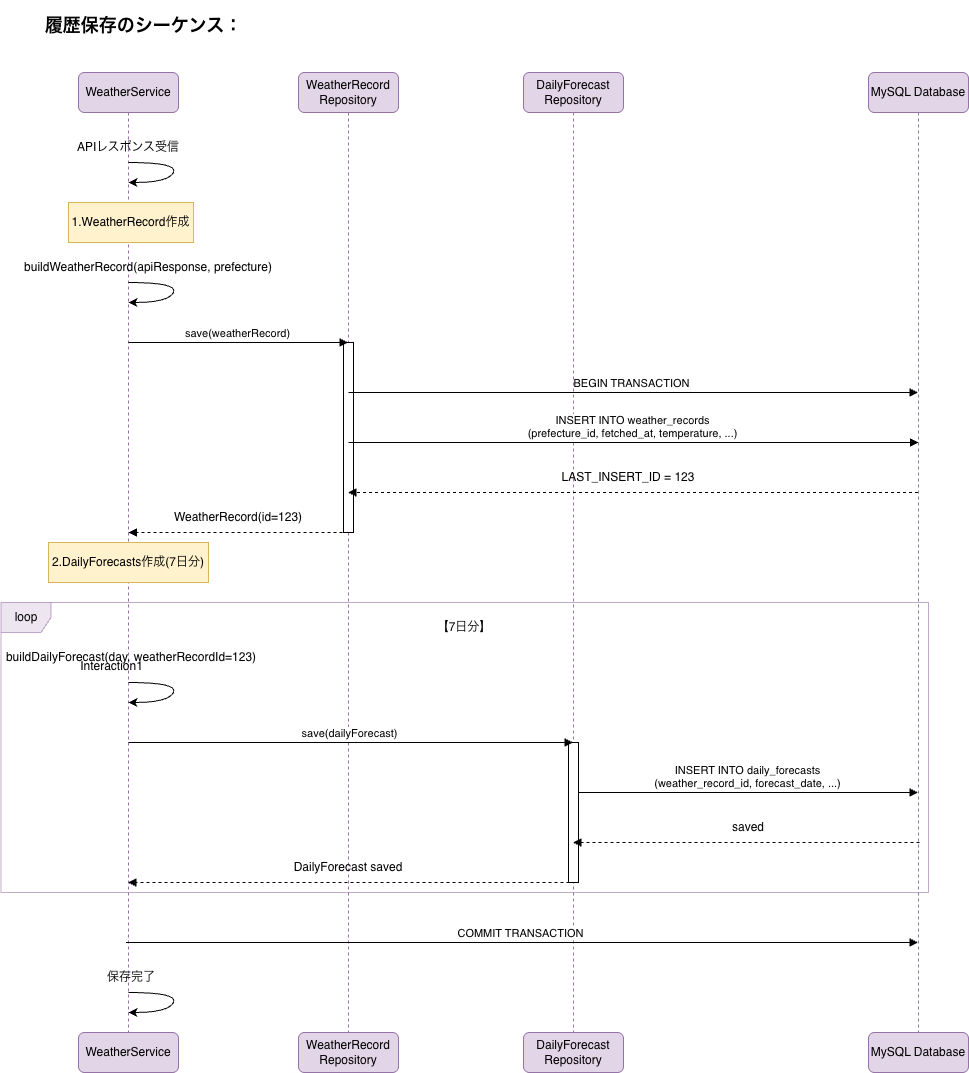

The diagram above was exported from draw.io. Its source (the exported page's mxGraphModel, read from the mxfile embedded in the PNG):
<mxGraphModel dx="1627" dy="965" grid="1" gridSize="10" guides="1" tooltips="1" connect="1" arrows="1" fold="1" page="1" pageScale="1" pageWidth="1169" pageHeight="1654" math="0" shadow="0">
  <root>
    <mxCell id="0" />
    <mxCell id="1" parent="0" />
    <mxCell id="UCZwvkLIpbr-MsCfnjjU-1" parent="1" style="text;align=center;fontStyle=1;verticalAlign=middle;spacingLeft=3;spacingRight=3;strokeColor=none;rotatable=0;points=[[0,0.5],[1,0.5]];portConstraint=eastwest;html=1;" value="&lt;h2&gt;履歴保存のシーケンス：&lt;/h2&gt;" vertex="1">
      <mxGeometry height="26" width="230" x="30" y="20" as="geometry" />
    </mxCell>
    <mxCell id="UCZwvkLIpbr-MsCfnjjU-2" parent="1" style="shape=umlLifeline;perimeter=lifelinePerimeter;whiteSpace=wrap;html=1;container=1;dropTarget=0;collapsible=0;recursiveResize=0;outlineConnect=0;portConstraint=eastwest;newEdgeStyle={&quot;curved&quot;:0,&quot;rounded&quot;:0};rounded=1;fillColor=#e1d5e7;strokeColor=#9673a6;" value="WeatherService" vertex="1">
      <mxGeometry height="960" width="100" x="80" y="80" as="geometry" />
    </mxCell>
    <mxCell id="UCZwvkLIpbr-MsCfnjjU-3" parent="1" style="shape=umlLifeline;perimeter=lifelinePerimeter;whiteSpace=wrap;html=1;container=1;dropTarget=0;collapsible=0;recursiveResize=0;outlineConnect=0;portConstraint=eastwest;newEdgeStyle={&quot;curved&quot;:0,&quot;rounded&quot;:0};rounded=1;fillColor=#e1d5e7;strokeColor=#9673a6;" value="WeatherRecord&lt;div&gt;Repository&lt;/div&gt;" vertex="1">
      <mxGeometry height="960" width="100" x="300" y="80" as="geometry" />
    </mxCell>
    <mxCell id="UCZwvkLIpbr-MsCfnjjU-17" parent="UCZwvkLIpbr-MsCfnjjU-3" style="html=1;points=[[0,0,0,0,5],[0,1,0,0,-5],[1,0,0,0,5],[1,1,0,0,-5]];perimeter=orthogonalPerimeter;outlineConnect=0;targetShapes=umlLifeline;portConstraint=eastwest;newEdgeStyle={&quot;curved&quot;:0,&quot;rounded&quot;:0};" value="" vertex="1">
      <mxGeometry height="190" width="10" x="45" y="270" as="geometry" />
    </mxCell>
    <mxCell id="UCZwvkLIpbr-MsCfnjjU-4" parent="1" style="shape=umlLifeline;perimeter=lifelinePerimeter;whiteSpace=wrap;html=1;container=1;dropTarget=0;collapsible=0;recursiveResize=0;outlineConnect=0;portConstraint=eastwest;newEdgeStyle={&quot;curved&quot;:0,&quot;rounded&quot;:0};rounded=1;fillColor=#e1d5e7;strokeColor=#9673a6;" value="DailyForecast&lt;div&gt;Repository&lt;/div&gt;" vertex="1">
      <mxGeometry height="960" width="100" x="525" y="80" as="geometry" />
    </mxCell>
    <mxCell id="UCZwvkLIpbr-MsCfnjjU-28" parent="UCZwvkLIpbr-MsCfnjjU-4" style="html=1;points=[[0,0,0,0,5],[0,1,0,0,-5],[1,0,0,0,5],[1,1,0,0,-5]];perimeter=orthogonalPerimeter;outlineConnect=0;targetShapes=umlLifeline;portConstraint=eastwest;newEdgeStyle={&quot;curved&quot;:0,&quot;rounded&quot;:0};" value="" vertex="1">
      <mxGeometry height="140" width="10" x="45" y="670" as="geometry" />
    </mxCell>
    <mxCell id="UCZwvkLIpbr-MsCfnjjU-5" parent="1" style="shape=umlLifeline;perimeter=lifelinePerimeter;whiteSpace=wrap;html=1;container=1;dropTarget=0;collapsible=0;recursiveResize=0;outlineConnect=0;portConstraint=eastwest;newEdgeStyle={&quot;curved&quot;:0,&quot;rounded&quot;:0};rounded=1;fillColor=#e1d5e7;strokeColor=#9673a6;" value="MySQL Database" vertex="1">
      <mxGeometry height="960" width="100" x="870" y="80" as="geometry" />
    </mxCell>
    <mxCell id="UCZwvkLIpbr-MsCfnjjU-6" parent="1" style="rounded=1;whiteSpace=wrap;html=1;fillColor=#e1d5e7;strokeColor=#9673a6;" value="WeatherService" vertex="1">
      <mxGeometry height="40" width="100" x="80" y="1040" as="geometry" />
    </mxCell>
    <mxCell id="UCZwvkLIpbr-MsCfnjjU-7" parent="1" style="rounded=1;whiteSpace=wrap;html=1;fillColor=#e1d5e7;strokeColor=#9673a6;" value="WeatherRecord&lt;div&gt;Repository&lt;/div&gt;" vertex="1">
      <mxGeometry height="40" width="100" x="300" y="1040" as="geometry" />
    </mxCell>
    <mxCell id="UCZwvkLIpbr-MsCfnjjU-8" parent="1" style="rounded=1;whiteSpace=wrap;html=1;fillColor=#e1d5e7;strokeColor=#9673a6;" value="DailyForecast&lt;div&gt;Repository&lt;/div&gt;" vertex="1">
      <mxGeometry height="40" width="100" x="525" y="1040" as="geometry" />
    </mxCell>
    <mxCell id="UCZwvkLIpbr-MsCfnjjU-9" parent="1" style="rounded=1;whiteSpace=wrap;html=1;fillColor=#e1d5e7;strokeColor=#9673a6;" value="MySQL Database" vertex="1">
      <mxGeometry height="40" width="100" x="870" y="1040" as="geometry" />
    </mxCell>
    <mxCell id="UCZwvkLIpbr-MsCfnjjU-10" edge="1" parent="1" style="curved=1;endArrow=classic;html=1;rounded=0;" value="">
      <mxGeometry height="50" relative="1" width="50" as="geometry">
        <Array as="points">
          <mxPoint x="180" y="170" />
          <mxPoint x="170" y="190" />
        </Array>
        <mxPoint x="130" y="170" as="sourcePoint" />
        <mxPoint x="130" y="190" as="targetPoint" />
      </mxGeometry>
    </mxCell>
    <mxCell id="UCZwvkLIpbr-MsCfnjjU-11" parent="1" style="text;html=1;whiteSpace=wrap;strokeColor=none;fillColor=none;align=center;verticalAlign=middle;rounded=0;" value="APIレスポンス受信" vertex="1">
      <mxGeometry height="30" width="120" x="70" y="140" as="geometry" />
    </mxCell>
    <mxCell id="UCZwvkLIpbr-MsCfnjjU-12" parent="1" style="rounded=0;whiteSpace=wrap;html=1;fillColor=#fff2cc;strokeColor=#d6b656;" value="1.WeatherRecord作成" vertex="1">
      <mxGeometry height="40" width="125" x="70" y="210" as="geometry" />
    </mxCell>
    <mxCell id="UCZwvkLIpbr-MsCfnjjU-13" edge="1" parent="1" style="curved=1;endArrow=classic;html=1;rounded=0;" value="">
      <mxGeometry height="50" relative="1" width="50" as="geometry">
        <Array as="points">
          <mxPoint x="180" y="290" />
          <mxPoint x="170" y="310" />
        </Array>
        <mxPoint x="130" y="290" as="sourcePoint" />
        <mxPoint x="130" y="310" as="targetPoint" />
      </mxGeometry>
    </mxCell>
    <mxCell id="UCZwvkLIpbr-MsCfnjjU-14" parent="1" style="text;html=1;whiteSpace=wrap;strokeColor=none;fillColor=none;align=center;verticalAlign=middle;rounded=0;" value="buildWeatherRecord(apiResponse, prefecture)" vertex="1">
      <mxGeometry height="30" width="260" x="20" y="260" as="geometry" />
    </mxCell>
    <mxCell id="UCZwvkLIpbr-MsCfnjjU-16" edge="1" parent="1" style="html=1;verticalAlign=bottom;endArrow=block;curved=0;rounded=0;" target="UCZwvkLIpbr-MsCfnjjU-3" value="save(weatherRecord)">
      <mxGeometry relative="1" width="80" x="-0.0044" as="geometry">
        <mxPoint as="offset" />
        <mxPoint x="130" y="350" as="sourcePoint" />
        <mxPoint x="330" y="350" as="targetPoint" />
      </mxGeometry>
    </mxCell>
    <mxCell id="UCZwvkLIpbr-MsCfnjjU-18" edge="1" parent="1" style="html=1;verticalAlign=bottom;endArrow=block;curved=0;rounded=0;" target="UCZwvkLIpbr-MsCfnjjU-5" value="BEGIN TRANSACTION">
      <mxGeometry relative="1" width="80" x="-0.0044" as="geometry">
        <mxPoint as="offset" />
        <mxPoint x="350" y="400" as="sourcePoint" />
        <mxPoint x="570" y="400" as="targetPoint" />
      </mxGeometry>
    </mxCell>
    <mxCell id="UCZwvkLIpbr-MsCfnjjU-19" edge="1" parent="1" style="html=1;verticalAlign=bottom;endArrow=block;curved=0;rounded=0;" value="INSERT INTO weather_records&lt;div&gt;(prefecture_id, fetched_at, temperature, ...)&lt;/div&gt;">
      <mxGeometry relative="1" width="80" x="-0.0044" as="geometry">
        <mxPoint as="offset" />
        <mxPoint x="350" y="450" as="sourcePoint" />
        <mxPoint x="920" y="450" as="targetPoint" />
      </mxGeometry>
    </mxCell>
    <mxCell id="UCZwvkLIpbr-MsCfnjjU-20" edge="1" parent="1" source="UCZwvkLIpbr-MsCfnjjU-5" style="html=1;verticalAlign=bottom;labelBackgroundColor=none;endArrow=block;endFill=1;dashed=1;rounded=0;" target="UCZwvkLIpbr-MsCfnjjU-3" value="">
      <mxGeometry relative="1" width="160" as="geometry">
        <Array as="points">
          <mxPoint x="790" y="500" />
        </Array>
        <mxPoint x="920.8333333333333" y="510" as="sourcePoint" />
        <mxPoint x="720" y="510" as="targetPoint" />
      </mxGeometry>
    </mxCell>
    <mxCell id="UCZwvkLIpbr-MsCfnjjU-21" parent="1" style="text;html=1;whiteSpace=wrap;strokeColor=none;fillColor=none;align=center;verticalAlign=middle;rounded=0;" value="LAST_INSERT_ID = 123" vertex="1">
      <mxGeometry height="30" width="160" x="550" y="470" as="geometry" />
    </mxCell>
    <mxCell id="UCZwvkLIpbr-MsCfnjjU-22" edge="1" parent="1" style="html=1;verticalAlign=bottom;labelBackgroundColor=none;endArrow=block;endFill=1;dashed=1;rounded=0;" value="">
      <mxGeometry relative="1" width="160" as="geometry">
        <Array as="points">
          <mxPoint x="341" y="540" />
        </Array>
        <mxPoint x="350" y="540" as="sourcePoint" />
        <mxPoint x="130" y="540" as="targetPoint" />
      </mxGeometry>
    </mxCell>
    <mxCell id="UCZwvkLIpbr-MsCfnjjU-23" parent="1" style="text;html=1;whiteSpace=wrap;strokeColor=none;fillColor=none;align=center;verticalAlign=middle;rounded=0;" value="WeatherRecord(id=123)" vertex="1">
      <mxGeometry height="30" width="160" x="160" y="510" as="geometry" />
    </mxCell>
    <mxCell id="UCZwvkLIpbr-MsCfnjjU-24" parent="1" style="rounded=0;whiteSpace=wrap;html=1;fillColor=#fff2cc;strokeColor=#d6b656;" value="2.DailyForecasts作成(7日分)" vertex="1">
      <mxGeometry height="40" width="160" x="50" y="550" as="geometry" />
    </mxCell>
    <mxCell id="UCZwvkLIpbr-MsCfnjjU-25" edge="1" parent="1" style="curved=1;endArrow=classic;html=1;rounded=0;" value="">
      <mxGeometry height="50" relative="1" width="50" as="geometry">
        <Array as="points">
          <mxPoint x="180" y="690" />
          <mxPoint x="170" y="710" />
        </Array>
        <mxPoint x="130" y="690" as="sourcePoint" />
        <mxPoint x="130" y="710" as="targetPoint" />
      </mxGeometry>
    </mxCell>
    <mxCell id="UCZwvkLIpbr-MsCfnjjU-26" parent="1" style="text;html=1;whiteSpace=wrap;strokeColor=none;fillColor=none;align=center;verticalAlign=middle;rounded=0;" value="buildDailyForecast(day, weatherRecordId=123)" vertex="1">
      <mxGeometry height="30" width="260" x="2.5" y="650" as="geometry" />
    </mxCell>
    <mxCell id="UCZwvkLIpbr-MsCfnjjU-27" edge="1" parent="1" style="html=1;verticalAlign=bottom;endArrow=block;curved=0;rounded=0;" target="UCZwvkLIpbr-MsCfnjjU-4" value="save(dailyForecast)">
      <mxGeometry relative="1" width="80" x="-0.0044" as="geometry">
        <mxPoint as="offset" />
        <mxPoint x="130" y="750" as="sourcePoint" />
        <mxPoint x="350" y="750" as="targetPoint" />
      </mxGeometry>
    </mxCell>
    <mxCell id="UCZwvkLIpbr-MsCfnjjU-29" edge="1" parent="1" style="html=1;verticalAlign=bottom;endArrow=block;curved=0;rounded=0;" target="UCZwvkLIpbr-MsCfnjjU-5" value="INSERT INTO daily_forecasts&lt;div&gt;(weather_record_id, forecast_date, ...)&lt;/div&gt;">
      <mxGeometry relative="1" width="80" x="-0.0044" as="geometry">
        <mxPoint as="offset" />
        <mxPoint x="580" y="800" as="sourcePoint" />
        <mxPoint x="870" y="800" as="targetPoint" />
      </mxGeometry>
    </mxCell>
    <mxCell id="UCZwvkLIpbr-MsCfnjjU-30" edge="1" parent="1" style="html=1;verticalAlign=bottom;labelBackgroundColor=none;endArrow=block;endFill=1;dashed=1;rounded=0;" target="UCZwvkLIpbr-MsCfnjjU-4" value="">
      <mxGeometry relative="1" width="160" as="geometry">
        <Array as="points">
          <mxPoint x="791" y="850" />
        </Array>
        <mxPoint x="921" y="850" as="sourcePoint" />
        <mxPoint x="670" y="850" as="targetPoint" />
      </mxGeometry>
    </mxCell>
    <mxCell id="UCZwvkLIpbr-MsCfnjjU-31" parent="1" style="text;html=1;whiteSpace=wrap;strokeColor=none;fillColor=none;align=center;verticalAlign=middle;rounded=0;" value="saved" vertex="1">
      <mxGeometry height="30" width="60" x="720" y="820" as="geometry" />
    </mxCell>
    <mxCell id="UCZwvkLIpbr-MsCfnjjU-32" edge="1" parent="1" style="html=1;verticalAlign=bottom;labelBackgroundColor=none;endArrow=block;endFill=1;dashed=1;rounded=0;" target="UCZwvkLIpbr-MsCfnjjU-2" value="">
      <mxGeometry relative="1" width="160" as="geometry">
        <Array as="points">
          <mxPoint x="447" y="890" />
        </Array>
        <mxPoint x="577" y="890" as="sourcePoint" />
        <mxPoint x="230" y="890" as="targetPoint" />
      </mxGeometry>
    </mxCell>
    <mxCell id="UCZwvkLIpbr-MsCfnjjU-33" parent="1" style="text;html=1;whiteSpace=wrap;strokeColor=none;fillColor=none;align=center;verticalAlign=middle;rounded=0;" value="DailyForecast saved" vertex="1">
      <mxGeometry height="30" width="120" x="290" y="860" as="geometry" />
    </mxCell>
    <mxCell id="UCZwvkLIpbr-MsCfnjjU-34" edge="1" parent="1" style="html=1;verticalAlign=bottom;endArrow=block;curved=0;rounded=0;" target="UCZwvkLIpbr-MsCfnjjU-5" value="COMMIT TRANSACTION">
      <mxGeometry relative="1" width="80" x="-0.0044" as="geometry">
        <mxPoint as="offset" />
        <mxPoint x="127.5" y="950" as="sourcePoint" />
        <mxPoint x="572.5" y="950" as="targetPoint" />
      </mxGeometry>
    </mxCell>
    <mxCell id="UCZwvkLIpbr-MsCfnjjU-35" edge="1" parent="1" style="curved=1;endArrow=classic;html=1;rounded=0;" value="">
      <mxGeometry height="50" relative="1" width="50" as="geometry">
        <Array as="points">
          <mxPoint x="180" y="1000" />
          <mxPoint x="170" y="1020" />
        </Array>
        <mxPoint x="130" y="1000" as="sourcePoint" />
        <mxPoint x="130" y="1020" as="targetPoint" />
      </mxGeometry>
    </mxCell>
    <mxCell id="UCZwvkLIpbr-MsCfnjjU-36" parent="1" style="text;html=1;whiteSpace=wrap;strokeColor=none;fillColor=none;align=center;verticalAlign=middle;rounded=0;" value="保存完了" vertex="1">
      <mxGeometry height="30" width="70" x="97.5" y="970" as="geometry" />
    </mxCell>
    <mxCell id="UCZwvkLIpbr-MsCfnjjU-37" parent="1" style="shape=umlFrame;whiteSpace=wrap;html=1;pointerEvents=0;recursiveResize=0;container=1;collapsible=0;width=50;fillColor=#e1d5e7;strokeColor=#9673a6;opacity=60;" value="loop" vertex="1">
      <mxGeometry height="290" width="927.5" x="2.5" y="610" as="geometry" />
    </mxCell>
    <mxCell id="UCZwvkLIpbr-MsCfnjjU-38" parent="UCZwvkLIpbr-MsCfnjjU-37" style="text;align=center;html=1;" value="Interaction1" vertex="1">
      <mxGeometry height="20" relative="1" width="100" as="geometry">
        <mxPoint x="60" y="50" as="offset" />
      </mxGeometry>
    </mxCell>
    <mxCell id="UCZwvkLIpbr-MsCfnjjU-39" parent="UCZwvkLIpbr-MsCfnjjU-37" style="text;html=1;whiteSpace=wrap;strokeColor=none;fillColor=none;align=center;verticalAlign=middle;rounded=0;" value="【7日分】" vertex="1">
      <mxGeometry height="30" width="60" x="433.75" y="10" as="geometry" />
    </mxCell>
  </root>
</mxGraphModel>